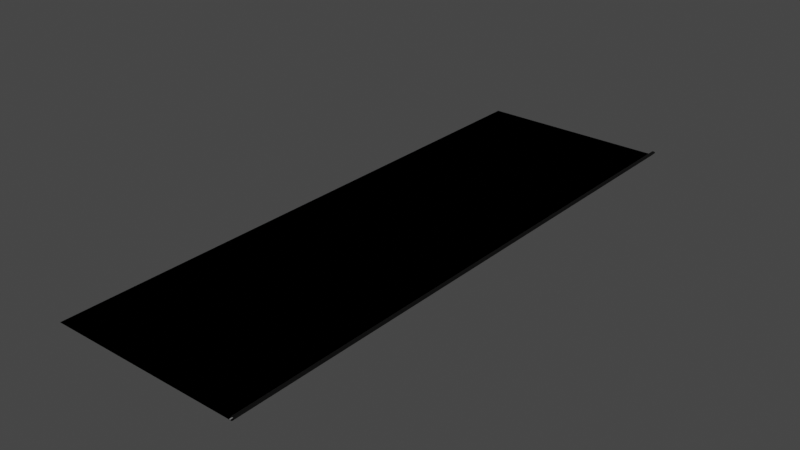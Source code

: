 # Source: Track_All.blend  (saved by Blender 2.82.7; exported with 4.5.12 LTS)
import bpy
from mathutils import Matrix  # noqa: F401  (used for matrix-valued properties, if any)

bpy.ops.wm.read_factory_settings(use_empty=True)
scene = bpy.context.scene
scene.name = 'Scene'

# ---- collections
col_collection = bpy.data.collections.new('Collection'); scene.collection.children.link(col_collection)

# ---- materials (node trees are filled in below, after node groups)
mat_material_001 = bpy.data.materials.new('Material.001')
mat_material_001.use_transparent_shadow = False
mat_material_002 = bpy.data.materials.new('Material.002')
mat_material_002.use_transparent_shadow = False
mat_material_003 = bpy.data.materials.new('Material.003')
mat_material_003.use_transparent_shadow = False

# ---- node groups
ng_auto_smooth = bpy.data.node_groups.new('Auto Smooth', 'GeometryNodeTree')
_s = ng_auto_smooth.interface.new_socket(name='Geometry', in_out='OUTPUT', socket_type='NodeSocketGeometry')
_s = ng_auto_smooth.interface.new_socket(name='Geometry', in_out='INPUT', socket_type='NodeSocketGeometry')
_s = ng_auto_smooth.interface.new_socket(name='Angle', in_out='INPUT', socket_type='NodeSocketFloat')
_s.subtype = 'ANGLE'
_s.min_value = 0.0
_s.max_value = 3.142
ng_auto_smooth.is_modifier = True
_N = ng_auto_smooth.nodes; _L = ng_auto_smooth.links
n0 = _N.new('NodeGroupOutput'); n0.name = 'Group Output'; n0.location = (480, -100)
n1 = _N.new('NodeGroupInput'); n1.name = 'Group Input'; n1.location = (-420, -300)
n2 = _N.new('NodeGroupInput'); n2.name = 'Group Input.001'; n2.location = (-60, -100)
n3 = _N.new('GeometryNodeSetShadeSmooth'); n3.name = 'Set Shade Smooth'; n3.location = (120, -100)
n3.domain = 'EDGE'
n4 = _N.new('GeometryNodeSetShadeSmooth'); n4.name = 'Set Shade Smooth.001'; n4.location = (300, -100)
n5 = _N.new('GeometryNodeInputMeshEdgeAngle'); n5.name = 'Edge Angle'; n5.location = (-420, -220)
n6 = _N.new('GeometryNodeInputEdgeSmooth'); n6.name = 'Is Edge Smooth'; n6.location = (-60, -160)
n7 = _N.new('GeometryNodeInputShadeSmooth'); n7.name = 'Is Face Smooth'; n7.location = (-240, -340)
n8 = _N.new('FunctionNodeBooleanMath'); n8.name = 'Boolean Math'; n8.location = (-60, -220)
n9 = _N.new('FunctionNodeCompare'); n9.name = 'Compare'; n9.location = (-240, -180)
n9.operation = 'LESS_EQUAL'
_L.new(n5.outputs[0], n9.inputs[0])
_L.new(n4.outputs[0], n0.inputs[0])
_L.new(n1.outputs[1], n9.inputs[1])
_L.new(n9.outputs[0], n8.inputs[0])
_L.new(n7.outputs[0], n8.inputs[1])
_L.new(n2.outputs[0], n3.inputs[0])
_L.new(n6.outputs[0], n3.inputs[1])
_L.new(n3.outputs[0], n4.inputs[0])
_L.new(n8.outputs[0], n3.inputs[2])
n0.is_active_output = True

# ---- material node trees
mat_material_001.use_nodes = True; mat_material_001.node_tree.nodes.clear()
_N = mat_material_001.node_tree.nodes; _L = mat_material_001.node_tree.links
n0 = _N.new('ShaderNodeOutputMaterial'); n0.name = 'Material Output'; n0.location = (300, 300)
n1 = _N.new('ShaderNodeBsdfPrincipled'); n1.name = 'Principled BSDF'; n1.location = (10, 300)
n1.distribution = 'GGX'
n1.subsurface_method = 'BURLEY'
n1.inputs[0].default_value = (0.0, 0.0, 0.0, 1.0)
n1.inputs[2].default_value = 0.0
n1.inputs[3].default_value = 1.45
n1.inputs[13].default_value = 0.0
n1.inputs[27].default_value = (0.0, 0.0, 0.0, 1.0)
n1.inputs[28].default_value = 1.0
_L.new(n1.outputs[0], n0.inputs[0])
n0.is_active_output = True
mat_material_002.use_nodes = True; mat_material_002.node_tree.nodes.clear()
_N = mat_material_002.node_tree.nodes; _L = mat_material_002.node_tree.links
n0 = _N.new('ShaderNodeOutputMaterial'); n0.name = 'Material Output'; n0.location = (300, 300)
n1 = _N.new('ShaderNodeBsdfPrincipled'); n1.name = 'Principled BSDF'; n1.location = (10, 300)
n1.distribution = 'GGX'
n1.subsurface_method = 'BURLEY'
n1.inputs[0].default_value = (0.4869, 0.4869, 0.4869, 1.0)
n1.inputs[3].default_value = 1.45
n1.inputs[27].default_value = (0.0, 0.0, 0.0, 1.0)
n1.inputs[28].default_value = 1.0
_L.new(n1.outputs[0], n0.inputs[0])
n0.is_active_output = True
mat_material_003.use_nodes = True; mat_material_003.node_tree.nodes.clear()
_N = mat_material_003.node_tree.nodes; _L = mat_material_003.node_tree.links
n0 = _N.new('ShaderNodeOutputMaterial'); n0.name = 'Material Output'; n0.location = (300, 300)
n1 = _N.new('ShaderNodeBsdfPrincipled'); n1.name = 'Principled BSDF'; n1.location = (10, 300)
n1.distribution = 'GGX'
n1.subsurface_method = 'BURLEY'
n1.inputs[0].default_value = (0.0, 0.0, 0.0, 1.0)
n1.inputs[3].default_value = 1.45
n1.inputs[27].default_value = (0.0, 0.0, 0.0, 1.0)
n1.inputs[28].default_value = 1.0
_L.new(n1.outputs[0], n0.inputs[0])
n0.is_active_output = True

# ---- world
world_world = bpy.data.worlds.new('World'); scene.world = world_world
world_world.use_nodes = True; world_world.node_tree.nodes.clear()
_N = world_world.node_tree.nodes; _L = world_world.node_tree.links
n0 = _N.new('ShaderNodeOutputWorld'); n0.name = 'World Output'; n0.location = (300, 300)
n1 = _N.new('ShaderNodeBackground'); n1.name = 'Background'; n1.location = (10, 300)
n1.inputs[0].default_value = (0.05088, 0.05088, 0.05088, 1.0)
_L.new(n1.outputs[0], n0.inputs[0])
n0.is_active_output = True
world_world.color = (0.05088, 0.05088, 0.05088)
world_world.use_sun_shadow = False
world_world.sun_shadow_jitter_overblur = 0.0

# ---- meshes
me_plane = bpy.data.meshes.new('Plane')
me_plane.from_pydata([(-1.0, -3.0, 0.0), (1.0, -3.0, 0.0), (-1.0, 3.0, 0.0), (1.0, 3.0, 0.0)], [], [(0, 1, 3, 2)])
_uv = me_plane.uv_layers.new(name='UVMap')
_uv.uv.foreach_set('vector', [1.192e-07, 0.0, 1.0, 0.0, 1.0, 3.0, 0.0, 3.0])
me_plane.materials.append(mat_material_001)
me_plane.use_remesh_fix_poles = True
me_plane.use_remesh_preserve_attributes = False
me_plane.use_mirror_vertex_groups = False
me_plane.update()
me_cylinder = bpy.data.meshes.new('Cylinder')
me_cylinder.from_pydata([(-0.3052, 2.872, -41.56), (-0.3052, 2.872, 41.57), (0.04386, 3.014, -41.56), (0.04386, 3.014, 41.57), (0.5614, 2.96, -41.56), (0.5614, 2.96, 41.57), (1.021, 2.655, -41.56), (1.021, 2.655, 41.57), (1.194, 2.022, -41.56), (1.194, 2.022, 41.57), (-1.0, -0.01437, -41.56), (-1.0, -0.01438, 41.57), (-0.9139, 1.207, -41.56), (-0.9139, 1.207, 41.57), (-0.5056, 1.879, -41.56), (-0.5056, 1.879, 41.57), (-0.4556, 2.66, -41.56), (-0.4556, 2.66, 41.57)], [], [(0, 1, 3, 2), (2, 3, 5, 4), (4, 5, 7, 6), (6, 7, 9, 8), (10, 11, 13, 12), (12, 13, 15, 14), (14, 15, 17, 16), (16, 17, 1, 0)])
me_cylinder.polygons.foreach_set('use_smooth', [True] * 8)
me_cylinder.polygons.foreach_set('material_index', [1, 1, 1, 1, 0, 0, 1, 1])
_uv = me_cylinder.uv_layers.new(name='UVMap')
_uv.uv.foreach_set('vector', [1.0, 0.5, 1.0, 1.0, 0.9375, 1.0, 0.9375, 0.5, 0.9375, 0.5, 0.9375, 1.0, 0.875, 1.0, 0.875, 0.5, 0.875, 0.5, 0.875, 1.0, 0.8125, 1.0, 0.8125, 0.5, 0.8125, 0.5, 0.8125, 1.0, 0.75, 1.0, 0.75, 0.5, 0.25, 0.5, 0.25, 1.0, 0.1875, 1.0, 0.1875, 0.5, 0.1875, 0.5, 0.1875, 1.0, 0.125, 1.0, 0.125, 0.5, 0.125, 0.5, 0.125, 1.0, 0.0625, 1.0, 0.0625, 0.5, 0.0625, 0.5, 0.0625, 1.0, 0.0, 1.0, 0.0, 0.5])
me_cylinder.materials.append(mat_material_002)
me_cylinder.materials.append(mat_material_003)
me_cylinder.use_remesh_fix_poles = True
me_cylinder.use_remesh_preserve_attributes = False
me_cylinder.use_mirror_vertex_groups = False
me_cylinder.update()

# ---- objects
ob_track = bpy.data.objects.new('Track', me_plane)
ob_track_trim = bpy.data.objects.new('Track_Trim', me_cylinder)

# ---- transforms, parenting, visibility, modifiers, constraints
ob_track.location = (0.0, 0.0, 0.0)
ob_track.lineart.crease_threshold = 0.0
ob_track_trim.location = (1.0, 0.0, 0.0)
ob_track_trim.rotation_euler = (1.571, -0.0, 0.0)
ob_track_trim.scale = (0.02192, 0.01316, 0.0722)
ob_track_trim.lineart.crease_threshold = 0.0
_m = ob_track_trim.modifiers.new('Auto Smooth', 'NODES')
_m.node_group = ng_auto_smooth
_gi = [s.identifier for s in ng_auto_smooth.interface.items_tree if s.item_type == 'SOCKET' and s.in_out == 'INPUT']
_m[_gi[1]] = 0.6632  # Angle

# ---- collection membership
col_collection.objects.link(ob_track)
col_collection.objects.link(ob_track_trim)

# ---- scene / render settings (as saved in the file)
scene.frame_start = 1; scene.frame_end = 250; scene.frame_set(1)
scene.render.engine = 'BLENDER_EEVEE_NEXT'
scene.cycles.use_denoising = False
scene.cycles.samples = 128
scene.cycles.sampling_pattern = 'TABULATED_SOBOL'
scene.cycles.use_adaptive_sampling = False
scene.cycles.use_light_tree = False
scene.view_settings.view_transform = 'Filmic'
bpy.context.view_layer.update()

# ---- added for rendering (the .blend has no active camera and no usable light): camera, sun
cam_auto = bpy.data.cameras.new('AutoCamera')
cam_auto.lens = 50.0
cam_auto.sensor_width = 36.0
cam_auto.clip_end = 1000.0
ob_auto_camera = bpy.data.objects.new('AutoCamera', cam_auto)
scene.collection.objects.link(ob_auto_camera)
ob_auto_camera.location = (5.87409, -7.03358, 4.70854)
ob_auto_camera.rotation_euler = (1.09748, -7.21219e-08, 0.694738)
scene.camera = ob_auto_camera
light_auto_sun = bpy.data.lights.new('AutoSun', 'SUN')
light_auto_sun.energy = 3.0
light_auto_sun.angle = 0.0523599
ob_auto_sun = bpy.data.objects.new('AutoSun', light_auto_sun)
scene.collection.objects.link(ob_auto_sun)
ob_auto_sun.rotation_euler = (0.872665, 0.174533, 0.523599)
bpy.context.view_layer.update()
